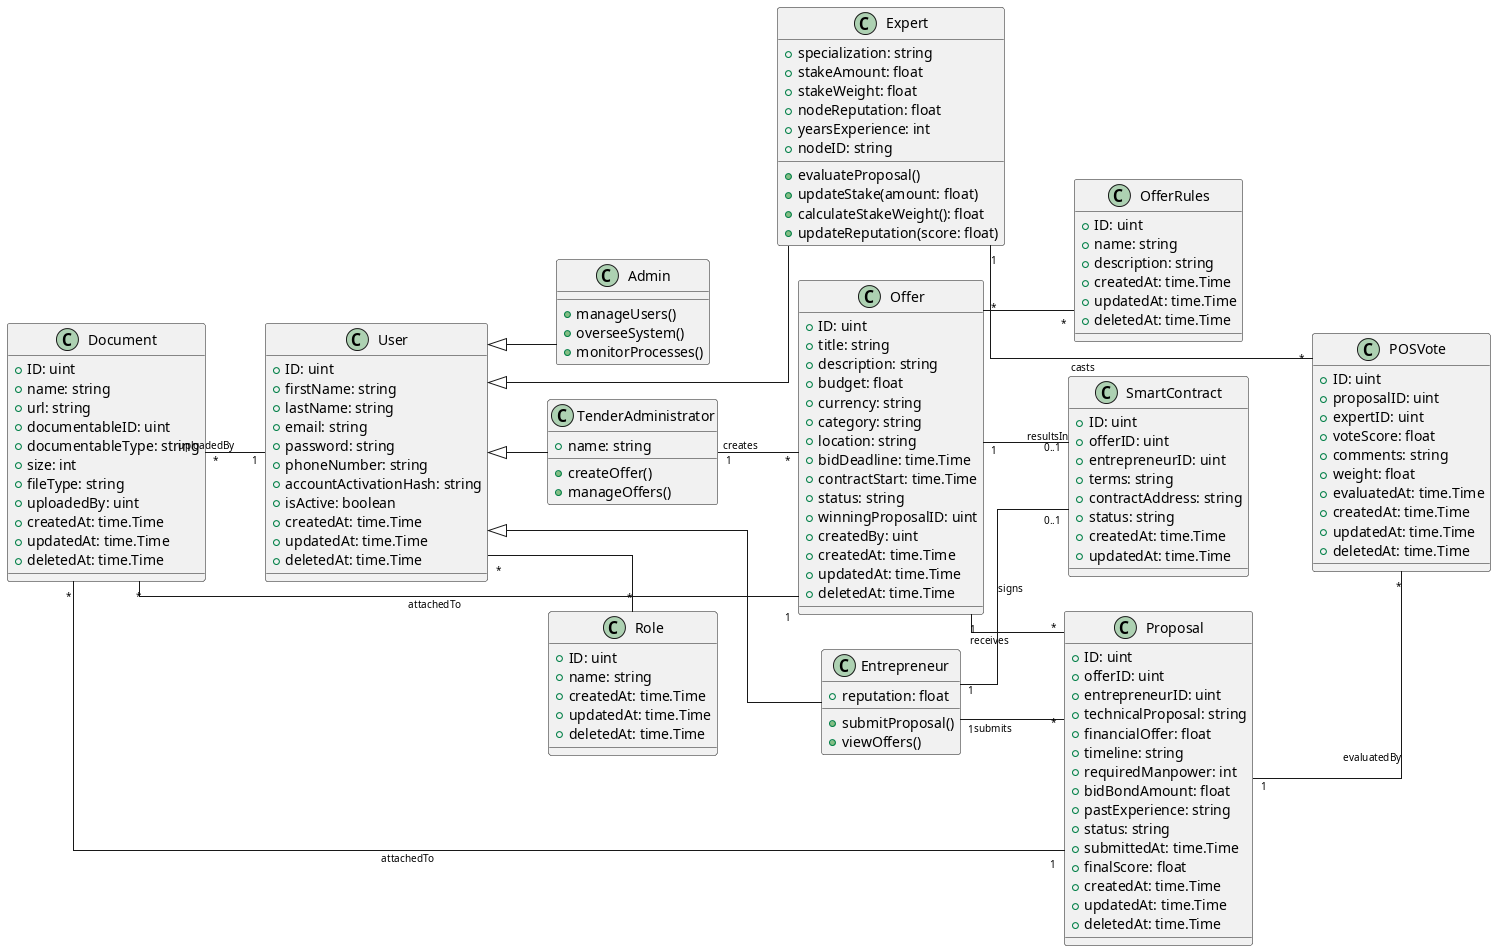

The diagram above was rendered by PlantUML. Its source (embedded in the PNG):
@startuml class
left to right direction
skinparam linetype ortho
skinparam ArrowFontSize 10

class User {
  +ID: uint
  +firstName: string
  +lastName: string
  +email: string
  +password: string
  +phoneNumber: string
  +accountActivationHash: string
  +isActive: boolean
  +createdAt: time.Time
  +updatedAt: time.Time
  +deletedAt: time.Time
}

class Admin {
  +manageUsers()
  +overseeSystem()
  +monitorProcesses()
}

class Entrepreneur {
  +reputation: float
  +submitProposal()
  +viewOffers()
}

class TenderAdministrator {
  +name: string
  +createOffer()
  +manageOffers()
}

' Expanded Expert class to include additional proof-of-stake properties
class Expert {
  +specialization: string
  +stakeAmount: float
  +stakeWeight: float
  +nodeReputation: float
  +yearsExperience: int
  +nodeID: string
  +evaluateProposal()
  +updateStake(amount: float)
  +calculateStakeWeight(): float
  +updateReputation(score: float)
}

class Role {
  +ID: uint
  +name: string
  +createdAt: time.Time
  +updatedAt: time.Time
  +deletedAt: time.Time
}

class Offer {
  +ID: uint
  +title: string
  +description: string
  +budget: float
  +currency: string
  +category: string
  +location: string
  +bidDeadline: time.Time
  +contractStart: time.Time
  +status: string
  +winningProposalID: uint
  +createdBy: uint
  +createdAt: time.Time
  +updatedAt: time.Time
  +deletedAt: time.Time
}

' Updated Proposal class based on Algerian public tender practices
class Proposal {
  +ID: uint
  +offerID: uint
  +entrepreneurID: uint
  +technicalProposal: string     
  +financialOffer: float         
  +timeline: string              
  +requiredManpower: int         
  +bidBondAmount: float            
  +pastExperience: string          
  +status: string
  +submittedAt: time.Time
  +finalScore: float
  +createdAt: time.Time
  +updatedAt: time.Time
  +deletedAt: time.Time
}

class POSVote {
  +ID: uint
  +proposalID: uint
  +expertID: uint
  +voteScore: float
  +comments: string
  +weight: float
  +evaluatedAt: time.Time
  +createdAt: time.Time
  +updatedAt: time.Time
  +deletedAt: time.Time
}

class Document {
  +ID: uint
  +name: string
  +url: string
  +documentableID: uint
  +documentableType: string
  +size: int
  +fileType: string
  +uploadedBy: uint
  +createdAt: time.Time
  +updatedAt: time.Time
  +deletedAt: time.Time
}

class OfferRules {
  +ID: uint
  +name: string
  +description: string
  +createdAt: time.Time
  +updatedAt: time.Time
  +deletedAt: time.Time
}

class SmartContract {
  +ID: uint
  +offerID: uint
  +entrepreneurID: uint
  +terms: string
  +contractAddress: string
  +status: string
  +createdAt: time.Time
  +updatedAt: time.Time
}

User <|-- Admin
User <|-- Entrepreneur
User <|-- TenderAdministrator
User <|-- Expert

User "*" -- "*" Role

TenderAdministrator "1" -- "*" Offer : creates
Entrepreneur "1" -- "*" Proposal : submits
Offer "1" -- "*" Proposal : receives
Expert "1" -- "*" POSVote : casts
Proposal "1" -- "*" POSVote : evaluatedBy

Offer "1" -- "0..1" SmartContract : resultsIn
Entrepreneur "1" -- "0..1" SmartContract : signs

Offer "*" -- "*" OfferRules
Document "*" -- "1" Offer : attachedTo
Document "*" -- "1" Proposal : attachedTo
Document "*" -- "1" User : uploadedBy

@enduml